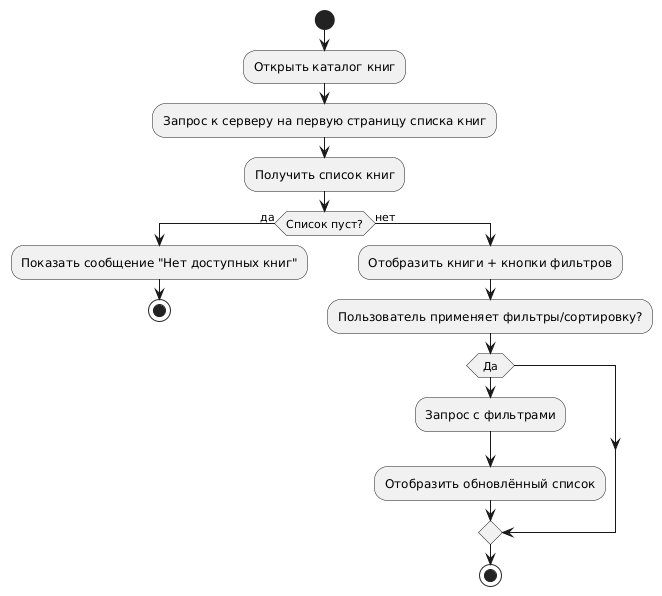

The diagram above was rendered by PlantUML. Its source (embedded in the PNG):
@startuml
|User/Guest|
start

:Открыть каталог книг;
:Запрос к серверу на первую страницу списка книг;
:Получить список книг;
if (Список пуст?) then (да)
  :Показать сообщение "Нет доступных книг";
  stop
else (нет)
  :Отобразить книги + кнопки фильтров;
:Пользователь применяет фильтры/сортировку?;
if (Да) then
  :Запрос с фильтрами;
  :Отобразить обновлённый список;
endif
stop
@enduml